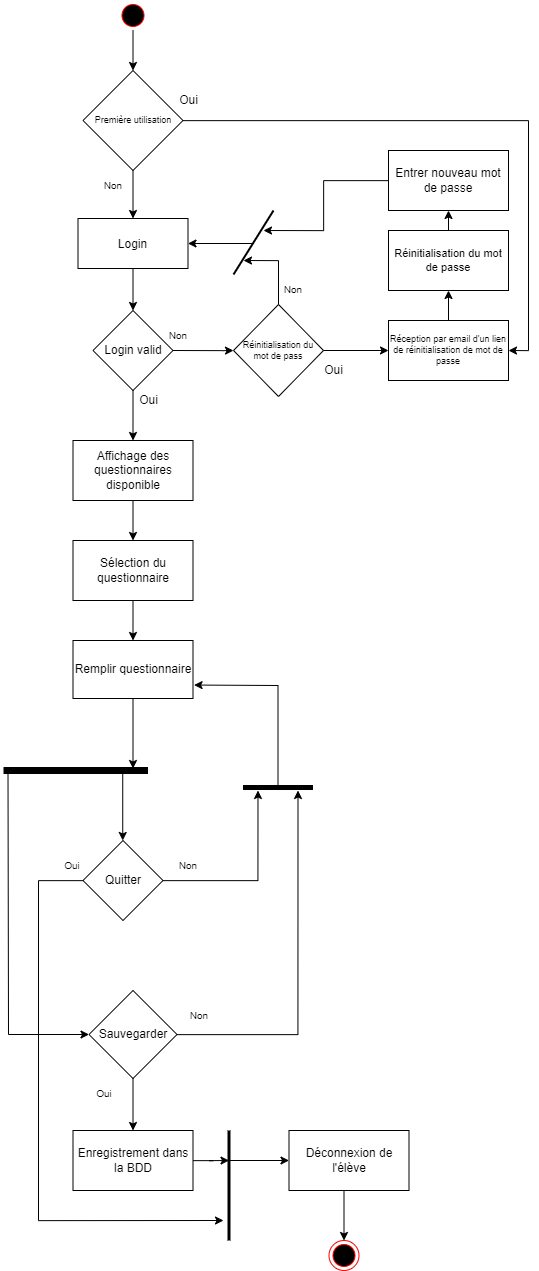

The diagram above was exported from draw.io. Its source (the exported page's mxGraphModel, read from the mxfile embedded in the PNG):
<mxGraphModel dx="4989" dy="1549" grid="1" gridSize="10" guides="1" tooltips="1" connect="1" arrows="1" fold="1" page="1" pageScale="1" pageWidth="1169" pageHeight="826" background="none" math="0" shadow="0">
  <root>
    <mxCell id="0" />
    <mxCell id="1" parent="0" />
    <mxCell id="ndIeQPS9fR7mqByQMIB2-12" style="edgeStyle=orthogonalEdgeStyle;rounded=0;orthogonalLoop=1;jettySize=auto;html=1;entryX=0.5;entryY=0;entryDx=0;entryDy=0;" parent="1" source="MWQz74-mzpOBfi5y9opP-53" target="MWQz74-mzpOBfi5y9opP-56" edge="1">
      <mxGeometry relative="1" as="geometry" />
    </mxCell>
    <mxCell id="MWQz74-mzpOBfi5y9opP-53" value="Sélection du questionnaire" style="whiteSpace=wrap;html=1;fillColor=none;strokeColor=rgb(0, 0, 0);fontColor=rgb(0, 0, 0);" parent="1" vertex="1">
      <mxGeometry x="-470.5" y="560" width="120" height="60" as="geometry" />
    </mxCell>
    <mxCell id="QAEg0vHoT1FQQfkNYD-j-29" style="edgeStyle=orthogonalEdgeStyle;rounded=0;orthogonalLoop=1;jettySize=auto;html=1;entryX=0.5;entryY=0;entryDx=0;entryDy=0;fontSize=9;strokeWidth=1;" parent="1" source="5" target="QAEg0vHoT1FQQfkNYD-j-24" edge="1">
      <mxGeometry relative="1" as="geometry" />
    </mxCell>
    <mxCell id="5" value="" style="ellipse;shape=startState;fillColor=#000000;strokeColor=#ff0000;" parent="1" vertex="1">
      <mxGeometry x="-425.5" y="20" width="30" height="30" as="geometry" />
    </mxCell>
    <mxCell id="7" value="Login" style="fillColor=none;" parent="1" vertex="1">
      <mxGeometry x="-465.5" y="238" width="110" height="50" as="geometry" />
    </mxCell>
    <mxCell id="MWQz74-mzpOBfi5y9opP-49" style="edgeStyle=orthogonalEdgeStyle;rounded=0;orthogonalLoop=1;jettySize=auto;html=1;entryX=0.5;entryY=0;entryDx=0;entryDy=0;fontColor=default;" parent="1" source="7" target="MWQz74-mzpOBfi5y9opP-47" edge="1">
      <mxGeometry relative="1" as="geometry" />
    </mxCell>
    <mxCell id="MWQz74-mzpOBfi5y9opP-48" style="edgeStyle=orthogonalEdgeStyle;rounded=0;orthogonalLoop=1;jettySize=auto;html=1;fontColor=default;exitX=1;exitY=0.5;exitDx=0;exitDy=0;entryX=0;entryY=0.5;entryDx=0;entryDy=0;" parent="1" source="MWQz74-mzpOBfi5y9opP-47" target="QAEg0vHoT1FQQfkNYD-j-10" edge="1">
      <mxGeometry relative="1" as="geometry">
        <mxPoint x="-135.5" y="220" as="targetPoint" />
        <Array as="points">
          <mxPoint x="-320" y="370" />
          <mxPoint x="-320" y="370" />
        </Array>
      </mxGeometry>
    </mxCell>
    <mxCell id="ndIeQPS9fR7mqByQMIB2-10" style="edgeStyle=orthogonalEdgeStyle;rounded=0;orthogonalLoop=1;jettySize=auto;html=1;exitX=0.5;exitY=1;exitDx=0;exitDy=0;entryX=0.5;entryY=0;entryDx=0;entryDy=0;" parent="1" source="MWQz74-mzpOBfi5y9opP-47" target="ndIeQPS9fR7mqByQMIB2-9" edge="1">
      <mxGeometry relative="1" as="geometry" />
    </mxCell>
    <mxCell id="MWQz74-mzpOBfi5y9opP-47" value="Login valid" style="rhombus;whiteSpace=wrap;html=1;fontColor=default;fillColor=none;" parent="1" vertex="1">
      <mxGeometry x="-450.5" y="330" width="80" height="80" as="geometry" />
    </mxCell>
    <mxCell id="MWQz74-mzpOBfi5y9opP-90" value="&lt;font style=&quot;font-size: 10px;&quot;&gt;Non&lt;/font&gt;" style="text;html=1;strokeColor=none;fillColor=none;align=center;verticalAlign=middle;whiteSpace=wrap;rounded=0;fontColor=default;" parent="1" vertex="1">
      <mxGeometry x="-395.5" y="340" width="60" height="30" as="geometry" />
    </mxCell>
    <mxCell id="ndIeQPS9fR7mqByQMIB2-14" style="edgeStyle=orthogonalEdgeStyle;rounded=0;orthogonalLoop=1;jettySize=auto;html=1;" parent="1" source="MWQz74-mzpOBfi5y9opP-56" edge="1">
      <mxGeometry relative="1" as="geometry">
        <mxPoint x="-410.5" y="788" as="targetPoint" />
      </mxGeometry>
    </mxCell>
    <mxCell id="MWQz74-mzpOBfi5y9opP-56" value="Remplir questionnaire" style="whiteSpace=wrap;html=1;fillColor=none;strokeColor=rgb(0, 0, 0);fontColor=rgb(0, 0, 0);" parent="1" vertex="1">
      <mxGeometry x="-470.5" y="660" width="120" height="58" as="geometry" />
    </mxCell>
    <mxCell id="MWQz74-mzpOBfi5y9opP-61" value="" style="endArrow=none;html=1;rounded=0;fontColor=default;strokeWidth=7;" parent="1" edge="1">
      <mxGeometry width="50" height="50" relative="1" as="geometry">
        <mxPoint x="-540" y="790" as="sourcePoint" />
        <mxPoint x="-395.5" y="790" as="targetPoint" />
      </mxGeometry>
    </mxCell>
    <mxCell id="MWQz74-mzpOBfi5y9opP-69" style="edgeStyle=orthogonalEdgeStyle;rounded=0;orthogonalLoop=1;jettySize=auto;html=1;fontColor=default;strokeWidth=1;" parent="1" source="MWQz74-mzpOBfi5y9opP-66" edge="1">
      <mxGeometry relative="1" as="geometry">
        <mxPoint x="-320" y="1240" as="targetPoint" />
        <Array as="points">
          <mxPoint x="-505" y="900" />
          <mxPoint x="-505" y="1240" />
        </Array>
      </mxGeometry>
    </mxCell>
    <mxCell id="MWQz74-mzpOBfi5y9opP-66" value="Quitter" style="rhombus;whiteSpace=wrap;html=1;fontColor=default;fillColor=none;" parent="1" vertex="1">
      <mxGeometry x="-460.5" y="860" width="80" height="80" as="geometry" />
    </mxCell>
    <mxCell id="MWQz74-mzpOBfi5y9opP-65" value="" style="endArrow=classic;html=1;rounded=0;fontColor=default;strokeWidth=1;" parent="1" edge="1">
      <mxGeometry width="50" height="50" relative="1" as="geometry">
        <mxPoint x="-420.76" y="790" as="sourcePoint" />
        <mxPoint x="-420.76" y="860" as="targetPoint" />
      </mxGeometry>
    </mxCell>
    <mxCell id="ndIeQPS9fR7mqByQMIB2-13" style="edgeStyle=orthogonalEdgeStyle;rounded=0;orthogonalLoop=1;jettySize=auto;html=1;entryX=0.5;entryY=0;entryDx=0;entryDy=0;" parent="1" source="MWQz74-mzpOBfi5y9opP-72" target="MWQz74-mzpOBfi5y9opP-76" edge="1">
      <mxGeometry relative="1" as="geometry" />
    </mxCell>
    <mxCell id="MWQz74-mzpOBfi5y9opP-72" value="Sauvegarder" style="rhombus;whiteSpace=wrap;html=1;fontColor=default;fillColor=none;" parent="1" vertex="1">
      <mxGeometry x="-454.5" y="1010" width="88" height="88" as="geometry" />
    </mxCell>
    <mxCell id="MWQz74-mzpOBfi5y9opP-91" value="&lt;font style=&quot;font-size: 10px;&quot;&gt;Non&lt;/font&gt;" style="text;html=1;strokeColor=none;fillColor=none;align=center;verticalAlign=middle;whiteSpace=wrap;rounded=0;fontColor=default;" parent="1" vertex="1">
      <mxGeometry x="-385.5" y="870" width="60" height="30" as="geometry" />
    </mxCell>
    <mxCell id="MWQz74-mzpOBfi5y9opP-92" value="&lt;font style=&quot;font-size: 10px;&quot;&gt;Non&lt;/font&gt;" style="text;html=1;strokeColor=none;fillColor=none;align=center;verticalAlign=middle;whiteSpace=wrap;rounded=0;fontColor=default;" parent="1" vertex="1">
      <mxGeometry x="-374.5" y="1020" width="60" height="30" as="geometry" />
    </mxCell>
    <mxCell id="MWQz74-mzpOBfi5y9opP-93" value="&lt;font style=&quot;font-size: 10px;&quot;&gt;Oui&lt;/font&gt;&lt;span style=&quot;color: rgba(0, 0, 0, 0); font-family: monospace; font-size: 0px; text-align: start;&quot;&gt;%3CmxGraphModel%3E%3Croot%3E%3CmxCell%20id%3D%220%22%2F%3E%3CmxCell%20id%3D%221%22%20parent%3D%220%22%2F%3E%3CmxCell%20id%3D%222%22%20value%3D%22%26lt%3Bfont%20style%3D%26quot%3Bfont-size%3A%2010px%3B%26quot%3B%26gt%3BNon%26lt%3B%2Ffont%26gt%3B%22%20style%3D%22text%3Bhtml%3D1%3BstrokeColor%3Dnone%3BfillColor%3Dnone%3Balign%3Dcenter%3BverticalAlign%3Dmiddle%3BwhiteSpace%3Dwrap%3Brounded%3D0%3BfontColor%3Ddefault%3B%22%20vertex%3D%221%22%20parent%3D%221%22%3E%3CmxGeometry%20x%3D%22320%22%20y%3D%22960%22%20width%3D%2260%22%20height%3D%2230%22%20as%3D%22geometry%22%2F%3E%3C%2FmxCell%3E%3C%2Froot%3E%3C%2FmxGraphModel%3E&lt;/span&gt;" style="text;html=1;strokeColor=none;fillColor=none;align=center;verticalAlign=middle;whiteSpace=wrap;rounded=0;fontColor=default;" parent="1" vertex="1">
      <mxGeometry x="-469.5" y="1098" width="60" height="30" as="geometry" />
    </mxCell>
    <mxCell id="MWQz74-mzpOBfi5y9opP-94" value="&lt;font style=&quot;font-size: 10px;&quot;&gt;Oui&lt;/font&gt;&lt;span style=&quot;color: rgba(0, 0, 0, 0); font-family: monospace; font-size: 0px; text-align: start;&quot;&gt;%3CmxGraphModel%3E%3Croot%3E%3CmxCell%20id%3D%220%22%2F%3E%3CmxCell%20id%3D%221%22%20parent%3D%220%22%2F%3E%3CmxCell%20id%3D%222%22%20value%3D%22%26lt%3Bfont%20style%3D%26quot%3Bfont-size%3A%2010px%3B%26quot%3B%26gt%3BNon%26lt%3B%2Ffont%26gt%3B%22%20style%3D%22text%3Bhtml%3D1%3BstrokeColor%3Dnone%3BfillColor%3Dnone%3Balign%3Dcenter%3BverticalAlign%3Dmiddle%3BwhiteSpace%3Dwrap%3Brounded%3D0%3BfontColor%3Ddefault%3B%22%20vertex%3D%221%22%20parent%3D%221%22%3E%3CmxGeometry%20x%3D%22320%22%20y%3D%22960%22%20width%3D%2260%22%20height%3D%2230%22%20as%3D%22geometry%22%2F%3E%3C%2FmxCell%3E%3C%2Froot%3E%3C%2FmxGraphModel%3E&lt;/span&gt;" style="text;html=1;strokeColor=none;fillColor=none;align=center;verticalAlign=middle;whiteSpace=wrap;rounded=0;fontColor=default;" parent="1" vertex="1">
      <mxGeometry x="-501" y="870" width="60" height="30" as="geometry" />
    </mxCell>
    <mxCell id="MWQz74-mzpOBfi5y9opP-64" value="" style="endArrow=classic;html=1;rounded=0;fontColor=default;strokeWidth=1;entryX=0;entryY=0.5;entryDx=0;entryDy=0;" parent="1" target="MWQz74-mzpOBfi5y9opP-72" edge="1">
      <mxGeometry width="50" height="50" relative="1" as="geometry">
        <mxPoint x="-535.5" y="790" as="sourcePoint" />
        <mxPoint x="-555.5" y="1130" as="targetPoint" />
        <Array as="points">
          <mxPoint x="-535" y="1054" />
        </Array>
      </mxGeometry>
    </mxCell>
    <mxCell id="MWQz74-mzpOBfi5y9opP-84" value="" style="endArrow=none;html=1;rounded=0;fontColor=default;strokeWidth=5;" parent="1" edge="1">
      <mxGeometry width="50" height="50" relative="1" as="geometry">
        <mxPoint x="-300.5" y="807" as="sourcePoint" />
        <mxPoint x="-230.5" y="807" as="targetPoint" />
      </mxGeometry>
    </mxCell>
    <mxCell id="MWQz74-mzpOBfi5y9opP-86" style="edgeStyle=orthogonalEdgeStyle;rounded=0;orthogonalLoop=1;jettySize=auto;html=1;fontColor=default;endArrow=classic;endFill=1;strokeWidth=1;" parent="1" source="MWQz74-mzpOBfi5y9opP-72" edge="1">
      <mxGeometry relative="1" as="geometry">
        <mxPoint x="-245.5" y="810" as="targetPoint" />
        <Array as="points">
          <mxPoint x="-245" y="1054" />
        </Array>
      </mxGeometry>
    </mxCell>
    <mxCell id="MWQz74-mzpOBfi5y9opP-88" style="edgeStyle=orthogonalEdgeStyle;rounded=0;orthogonalLoop=1;jettySize=auto;html=1;fontColor=default;endArrow=classic;endFill=1;strokeWidth=1;" parent="1" source="MWQz74-mzpOBfi5y9opP-66" edge="1">
      <mxGeometry relative="1" as="geometry">
        <mxPoint x="-285.5" y="810" as="targetPoint" />
        <Array as="points">
          <mxPoint x="-285" y="900" />
        </Array>
      </mxGeometry>
    </mxCell>
    <mxCell id="MWQz74-mzpOBfi5y9opP-89" value="" style="endArrow=classic;html=1;rounded=0;fontColor=default;strokeWidth=1;entryX=1.009;entryY=0.768;entryDx=0;entryDy=0;entryPerimeter=0;" parent="1" target="MWQz74-mzpOBfi5y9opP-56" edge="1">
      <mxGeometry width="50" height="50" relative="1" as="geometry">
        <mxPoint x="-265.5" y="807" as="sourcePoint" />
        <mxPoint x="-445.5" y="835" as="targetPoint" />
        <Array as="points">
          <mxPoint x="-265.5" y="705" />
        </Array>
      </mxGeometry>
    </mxCell>
    <mxCell id="ndIeQPS9fR7mqByQMIB2-16" style="edgeStyle=orthogonalEdgeStyle;rounded=0;orthogonalLoop=1;jettySize=auto;html=1;strokeWidth=1;" parent="1" source="MWQz74-mzpOBfi5y9opP-76" edge="1">
      <mxGeometry relative="1" as="geometry">
        <mxPoint x="-314.5" y="1180" as="targetPoint" />
      </mxGeometry>
    </mxCell>
    <mxCell id="MWQz74-mzpOBfi5y9opP-76" value="Enregistrement dans la BDD" style="rounded=0;whiteSpace=wrap;html=1;fontColor=default;fillColor=none;" parent="1" vertex="1">
      <mxGeometry x="-470.5" y="1150" width="120" height="60" as="geometry" />
    </mxCell>
    <mxCell id="MWQz74-mzpOBfi5y9opP-80" value="Déconnexion de l'élève" style="rounded=0;whiteSpace=wrap;html=1;fontColor=default;fillColor=none;" parent="1" vertex="1">
      <mxGeometry x="-254.5" y="1150" width="120" height="60" as="geometry" />
    </mxCell>
    <mxCell id="MWQz74-mzpOBfi5y9opP-82" value="" style="ellipse;html=1;shape=endState;fillColor=#000000;strokeColor=#ff0000;fontColor=default;" parent="1" vertex="1">
      <mxGeometry x="-214.5" y="1260" width="30" height="30" as="geometry" />
    </mxCell>
    <mxCell id="MWQz74-mzpOBfi5y9opP-81" style="edgeStyle=orthogonalEdgeStyle;rounded=0;orthogonalLoop=1;jettySize=auto;html=1;fontColor=default;endArrow=classic;endFill=1;strokeWidth=1;" parent="1" edge="1">
      <mxGeometry relative="1" as="geometry">
        <mxPoint x="-199.5" y="1260" as="targetPoint" />
        <mxPoint x="-199.5" y="1210" as="sourcePoint" />
      </mxGeometry>
    </mxCell>
    <mxCell id="ndIeQPS9fR7mqByQMIB2-7" value="Oui" style="text;html=1;align=center;verticalAlign=middle;resizable=0;points=[];autosize=1;strokeColor=none;fillColor=none;" parent="1" vertex="1">
      <mxGeometry x="-410.5" y="410" width="30" height="20" as="geometry" />
    </mxCell>
    <mxCell id="ndIeQPS9fR7mqByQMIB2-11" style="edgeStyle=orthogonalEdgeStyle;rounded=0;orthogonalLoop=1;jettySize=auto;html=1;entryX=0.5;entryY=0;entryDx=0;entryDy=0;" parent="1" source="ndIeQPS9fR7mqByQMIB2-9" target="MWQz74-mzpOBfi5y9opP-53" edge="1">
      <mxGeometry relative="1" as="geometry" />
    </mxCell>
    <mxCell id="ndIeQPS9fR7mqByQMIB2-9" value="Affichage des questionnaires disponible" style="rounded=0;whiteSpace=wrap;html=1;fillColor=none;" parent="1" vertex="1">
      <mxGeometry x="-470.5" y="460" width="120" height="60" as="geometry" />
    </mxCell>
    <mxCell id="ndIeQPS9fR7mqByQMIB2-15" value="" style="endArrow=none;html=1;rounded=0;strokeWidth=3;" parent="1" edge="1">
      <mxGeometry width="50" height="50" relative="1" as="geometry">
        <mxPoint x="-314.5" y="1260" as="sourcePoint" />
        <mxPoint x="-314.5" y="1150" as="targetPoint" />
      </mxGeometry>
    </mxCell>
    <mxCell id="ndIeQPS9fR7mqByQMIB2-17" value="" style="endArrow=classic;html=1;rounded=0;strokeWidth=1;entryX=0;entryY=0.5;entryDx=0;entryDy=0;" parent="1" target="MWQz74-mzpOBfi5y9opP-80" edge="1">
      <mxGeometry width="50" height="50" relative="1" as="geometry">
        <mxPoint x="-314.5" y="1180" as="sourcePoint" />
        <mxPoint x="-394.5" y="1120" as="targetPoint" />
      </mxGeometry>
    </mxCell>
    <mxCell id="QAEg0vHoT1FQQfkNYD-j-15" value="" style="edgeStyle=orthogonalEdgeStyle;rounded=0;orthogonalLoop=1;jettySize=auto;html=1;fontSize=9;" parent="1" source="QAEg0vHoT1FQQfkNYD-j-10" target="QAEg0vHoT1FQQfkNYD-j-14" edge="1">
      <mxGeometry relative="1" as="geometry" />
    </mxCell>
    <mxCell id="QAEg0vHoT1FQQfkNYD-j-18" style="edgeStyle=orthogonalEdgeStyle;rounded=0;orthogonalLoop=1;jettySize=auto;html=1;exitX=0.5;exitY=0;exitDx=0;exitDy=0;fontSize=9;strokeWidth=1;" parent="1" source="QAEg0vHoT1FQQfkNYD-j-10" edge="1">
      <mxGeometry relative="1" as="geometry">
        <mxPoint x="-300" y="280" as="targetPoint" />
        <Array as="points">
          <mxPoint x="-265" y="280" />
        </Array>
      </mxGeometry>
    </mxCell>
    <mxCell id="QAEg0vHoT1FQQfkNYD-j-10" value="Réinitialisation du mot de pass" style="rhombus;whiteSpace=wrap;html=1;fillColor=none;fontSize=9;" parent="1" vertex="1">
      <mxGeometry x="-310" y="324" width="90" height="92" as="geometry" />
    </mxCell>
    <mxCell id="QAEg0vHoT1FQQfkNYD-j-12" value="&lt;font style=&quot;font-size: 10px;&quot;&gt;Non&lt;/font&gt;" style="text;html=1;strokeColor=none;fillColor=none;align=center;verticalAlign=middle;whiteSpace=wrap;rounded=0;fontColor=default;" parent="1" vertex="1">
      <mxGeometry x="-280" y="294" width="60" height="30" as="geometry" />
    </mxCell>
    <mxCell id="QAEg0vHoT1FQQfkNYD-j-13" value="Oui" style="text;html=1;align=center;verticalAlign=middle;resizable=0;points=[];autosize=1;strokeColor=none;fillColor=none;" parent="1" vertex="1">
      <mxGeometry x="-225.5" y="380" width="30" height="20" as="geometry" />
    </mxCell>
    <mxCell id="QAEg0vHoT1FQQfkNYD-j-21" value="" style="edgeStyle=orthogonalEdgeStyle;rounded=0;orthogonalLoop=1;jettySize=auto;html=1;fontSize=9;strokeWidth=1;" parent="1" source="QAEg0vHoT1FQQfkNYD-j-14" target="QAEg0vHoT1FQQfkNYD-j-20" edge="1">
      <mxGeometry relative="1" as="geometry" />
    </mxCell>
    <mxCell id="QAEg0vHoT1FQQfkNYD-j-14" value="Réception par email d'un lien de réinitialisation de mot de passe" style="whiteSpace=wrap;html=1;fontSize=9;fillColor=none;" parent="1" vertex="1">
      <mxGeometry x="-155" y="340" width="120" height="60" as="geometry" />
    </mxCell>
    <mxCell id="QAEg0vHoT1FQQfkNYD-j-16" value="" style="endArrow=none;html=1;rounded=0;fontSize=9;strokeWidth=2;" parent="1" edge="1">
      <mxGeometry width="50" height="50" relative="1" as="geometry">
        <mxPoint x="-310" y="294" as="sourcePoint" />
        <mxPoint x="-270" y="230" as="targetPoint" />
      </mxGeometry>
    </mxCell>
    <mxCell id="QAEg0vHoT1FQQfkNYD-j-19" value="" style="endArrow=classic;html=1;rounded=0;fontSize=9;strokeWidth=1;entryX=1;entryY=0.5;entryDx=0;entryDy=0;" parent="1" target="7" edge="1">
      <mxGeometry width="50" height="50" relative="1" as="geometry">
        <mxPoint x="-290" y="263" as="sourcePoint" />
        <mxPoint x="-130" y="320" as="targetPoint" />
      </mxGeometry>
    </mxCell>
    <mxCell id="PK3yVrmwv5eOQknxgopT-8" style="edgeStyle=orthogonalEdgeStyle;rounded=0;orthogonalLoop=1;jettySize=auto;html=1;exitX=0.5;exitY=0;exitDx=0;exitDy=0;entryX=0.5;entryY=1;entryDx=0;entryDy=0;fontSize=11;" parent="1" source="QAEg0vHoT1FQQfkNYD-j-20" target="PK3yVrmwv5eOQknxgopT-7" edge="1">
      <mxGeometry relative="1" as="geometry" />
    </mxCell>
    <mxCell id="QAEg0vHoT1FQQfkNYD-j-20" value="Réinitialisation du mot de passe" style="whiteSpace=wrap;html=1;fontSize=11;fillColor=none;" parent="1" vertex="1">
      <mxGeometry x="-155" y="250" width="120" height="60" as="geometry" />
    </mxCell>
    <mxCell id="QAEg0vHoT1FQQfkNYD-j-27" style="edgeStyle=orthogonalEdgeStyle;rounded=0;orthogonalLoop=1;jettySize=auto;html=1;entryX=0.5;entryY=0;entryDx=0;entryDy=0;fontSize=9;strokeWidth=1;" parent="1" source="QAEg0vHoT1FQQfkNYD-j-24" target="7" edge="1">
      <mxGeometry relative="1" as="geometry" />
    </mxCell>
    <mxCell id="QAEg0vHoT1FQQfkNYD-j-31" value="" style="edgeStyle=orthogonalEdgeStyle;rounded=0;orthogonalLoop=1;jettySize=auto;html=1;fontSize=9;strokeWidth=1;entryX=1;entryY=0.5;entryDx=0;entryDy=0;" parent="1" source="QAEg0vHoT1FQQfkNYD-j-24" target="QAEg0vHoT1FQQfkNYD-j-14" edge="1">
      <mxGeometry relative="1" as="geometry">
        <mxPoint x="-290.5" y="140" as="targetPoint" />
      </mxGeometry>
    </mxCell>
    <mxCell id="QAEg0vHoT1FQQfkNYD-j-24" value="Première utilisation" style="rhombus;whiteSpace=wrap;html=1;fontSize=9;fillColor=none;" parent="1" vertex="1">
      <mxGeometry x="-460.5" y="90" width="100" height="100" as="geometry" />
    </mxCell>
    <mxCell id="QAEg0vHoT1FQQfkNYD-j-25" value="&lt;font style=&quot;font-size: 10px;&quot;&gt;Non&lt;/font&gt;" style="text;html=1;strokeColor=none;fillColor=none;align=center;verticalAlign=middle;whiteSpace=wrap;rounded=0;fontColor=default;" parent="1" vertex="1">
      <mxGeometry x="-460.5" y="190" width="60" height="30" as="geometry" />
    </mxCell>
    <mxCell id="QAEg0vHoT1FQQfkNYD-j-28" value="Oui" style="text;html=1;align=center;verticalAlign=middle;resizable=0;points=[];autosize=1;strokeColor=none;fillColor=none;" parent="1" vertex="1">
      <mxGeometry x="-370.5" y="110" width="30" height="20" as="geometry" />
    </mxCell>
    <mxCell id="PK3yVrmwv5eOQknxgopT-9" style="edgeStyle=orthogonalEdgeStyle;rounded=0;orthogonalLoop=1;jettySize=auto;html=1;fontSize=11;" parent="1" source="PK3yVrmwv5eOQknxgopT-7" edge="1">
      <mxGeometry relative="1" as="geometry">
        <mxPoint x="-280" y="250" as="targetPoint" />
        <Array as="points">
          <mxPoint x="-220" y="200" />
          <mxPoint x="-220" y="250" />
        </Array>
      </mxGeometry>
    </mxCell>
    <mxCell id="PK3yVrmwv5eOQknxgopT-7" value="Entrer nouveau mot de passe" style="rounded=0;whiteSpace=wrap;html=1;fillColor=none;" parent="1" vertex="1">
      <mxGeometry x="-155" y="170" width="120" height="60" as="geometry" />
    </mxCell>
  </root>
</mxGraphModel>